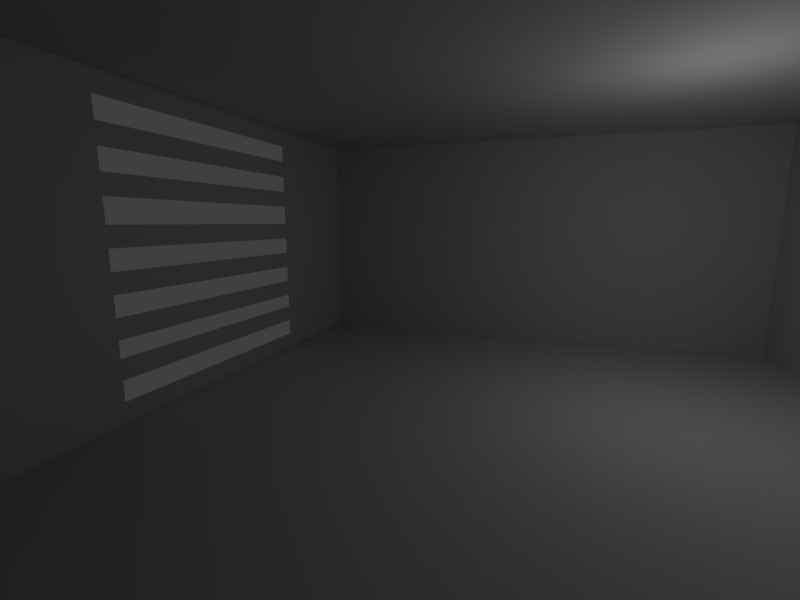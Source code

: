 # Source: media.blend  (saved by Blender 2.52.0; exported with 4.5.12 LTS)
import bpy
from mathutils import Matrix  # noqa: F401  (used for matrix-valued properties, if any)

bpy.ops.wm.read_factory_settings(use_empty=True)
scene = bpy.context.scene
scene.name = 'Scene'

# ---- collections
col_collection_1 = bpy.data.collections.new('Collection 1'); scene.collection.children.link(col_collection_1)

# ---- materials (node trees are filled in below, after node groups)
mat_mat_white = bpy.data.materials.new('mat_white')
mat_mat_white.alpha_threshold = 0.0
mat_mat_white.diffuse_color = (0.6038, 0.6038, 0.6038, 1.0)
mat_mat_white.roughness = 0.5
mat_mat_white.line_color = (0.0, 0.0, 0.0, 1.0)
mat_mat_light = bpy.data.materials.new('mat_light')
mat_mat_light.alpha_threshold = 0.0
mat_mat_light.diffuse_color = (0.8, 0.8, 0.5, 1.0)
mat_mat_light.roughness = 0.5
mat_mat_light.line_color = (0.0, 0.0, 0.0, 1.0)

# ---- material node trees

# ---- world
world_world = bpy.data.worlds.new('World'); scene.world = world_world
world_world.color = (0.05088, 0.05088, 0.05088)
world_world.use_sun_shadow = False
world_world.sun_shadow_jitter_overblur = 0.0
world_world.cycles.sampling_method = 'MANUAL'
world_world.cycles.sample_map_resolution = 256

# ---- cameras
cam_camera = bpy.data.cameras.new('Camera')
cam_camera.clip_end = 100.0
cam_camera.lens = 20.0
cam_camera.ortho_scale = 7.314
cam_camera.dof.focus_distance = 0.0
cam_camera.dof.aperture_fstop = 128.0

# ---- lights
light_spot = bpy.data.lights.new('Spot', 'POINT')
light_spot.transmission_factor = 0.0
light_spot.cutoff_distance = 30.0
light_spot.energy = 100.0
light_spot.shadow_buffer_clip_start = 1.001
light_spot.shadow_soft_size = 1.0
light_spot.shadow_maximum_resolution = 0.006
light_spot.use_absolute_resolution = True
light_spot.cycles.use_multiple_importance_sampling = False

# ---- meshes
me_cube_004 = bpy.data.meshes.new('Cube.004')
me_cube_004.from_pydata([(-9.0, -12.0, -1.0), (-9.0, -4.0, -1.0), (-9.0, -12.0, -0.4), (-9.0, -4.0, -0.4), (-9.0, -12.0, 0.2), (-9.0, -4.0, 0.2), (-9.0, -12.0, 0.8), (-9.0, -4.0, 0.8), (-9.0, -12.0, 3.7), (-9.0, -4.0, 3.7), (-9.0, -12.0, 4.3), (-9.0, -4.0, 4.3), (-9.0, -12.0, 2.5), (-9.0, -4.0, 2.5), (-9.0, -12.0, 3.1), (-9.0, -4.0, 3.1), (-9.0, -12.0, 1.3), (-9.0, -4.0, 1.3), (-9.0, -12.0, 1.9), (-9.0, -4.0, 1.9), (-9.0, -12.0, 5.0), (-9.0, -4.0, 5.0), (-9.0, -12.0, 5.6), (-9.0, -4.0, 5.6), (-9.0, -12.0, 6.2), (-9.0, -4.0, 6.2), (-9.0, -12.0, 6.8), (-9.0, -4.0, 6.8), (-9.0, -12.0, 7.4), (-9.0, -4.0, 7.4), (-9.0, -12.0, 8.0), (-9.0, -4.0, 8.0)], [], [(0, 2, 3, 1), (4, 6, 7, 5), (8, 10, 11, 9), (12, 14, 15, 13), (16, 18, 19, 17), (20, 22, 23, 21), (24, 26, 27, 25), (28, 30, 31, 29)])
_uv = me_cube_004.uv_layers.new(name='UVTex')
_uv.uv.foreach_set('vector', [0.0, 0.0, 1.0, 0.0, 1.0, 1.0, 0.0, 1.0, 0.0, 0.0, 1.0, 0.0, 1.0, 1.0, 0.0, 1.0, 0.0, 0.0, 1.0, 0.0, 1.0, 1.0, 0.0, 1.0, 0.0, 0.0, 1.0, 0.0, 1.0, 1.0, 0.0, 1.0, 0.0, 0.0, 1.0, 0.0, 1.0, 1.0, 0.0, 1.0, 0.0, 0.0, 1.0, 0.0, 1.0, 1.0, 0.0, 1.0, 0.0, 0.0, 1.0, 0.0, 1.0, 1.0, 0.0, 1.0, 0.0, 0.0, 1.0, 0.0, 1.0, 1.0, 0.0, 1.0])
_ca = me_cube_004.color_attributes.new('Col', 'BYTE_COLOR', 'CORNER')
_ca.data.foreach_set('color', [1.0, 1.0, 1.0, 1.0, 1.0, 1.0, 1.0, 1.0, 1.0, 1.0, 1.0, 1.0, 1.0, 1.0, 1.0, 1.0, 1.0, 1.0, 1.0, 1.0, 1.0, 1.0, 1.0, 1.0, 1.0, 1.0, 1.0, 1.0, 1.0, 1.0, 1.0, 1.0, 1.0, 1.0, 1.0, 1.0, 1.0, 1.0, 1.0, 1.0, 1.0, 1.0, 1.0, 1.0, 1.0, 1.0, 1.0, 1.0, 1.0, 1.0, 1.0, 1.0, 1.0, 1.0, 1.0, 1.0, 1.0, 1.0, 1.0, 1.0, 1.0, 1.0, 1.0, 1.0, 1.0, 1.0, 1.0, 1.0, 1.0, 1.0, 1.0, 1.0, 1.0, 1.0, 1.0, 1.0, 1.0, 1.0, 1.0, 1.0, 1.0, 1.0, 1.0, 1.0, 1.0, 1.0, 1.0, 1.0, 1.0, 1.0, 1.0, 1.0, 1.0, 1.0, 1.0, 1.0, 1.0, 1.0, 1.0, 1.0, 1.0, 1.0, 1.0, 1.0, 1.0, 1.0, 1.0, 1.0, 1.0, 1.0, 1.0, 1.0, 1.0, 1.0, 1.0, 1.0, 1.0, 1.0, 1.0, 1.0, 1.0, 1.0, 1.0, 1.0, 1.0, 1.0, 1.0, 1.0])
me_cube_004.materials.append(mat_mat_white)
me_cube_004.use_remesh_preserve_volume = False
me_cube_004.use_remesh_preserve_attributes = False
me_cube_004.use_mirror_vertex_groups = False
me_cube_004.update()
me_mesh = bpy.data.meshes.new('Mesh')
me_mesh.from_pydata([(-0.3737, 0.6238, 1.213), (-0.6695, -1.18, 0.4004), (0.3737, -0.6238, -1.213), (0.6695, 1.18, -0.4004)], [], [(0, 3, 2, 1)])
me_mesh.materials.append(mat_mat_light)
me_mesh.use_remesh_preserve_volume = False
me_mesh.use_remesh_preserve_attributes = False
me_mesh.use_mirror_vertex_groups = False
me_mesh.update()
me_cube_002 = bpy.data.meshes.new('Cube.002')
me_cube_002.from_pydata([(-9.0, -7.0, 8.0), (-9.0, -12.0, 8.0), (-9.0, -7.0, -1.0), (-9.0, -12.0, -1.0)], [], [(0, 2, 3, 1)])
_uv = me_cube_002.uv_layers.new(name='UVTex')
_uv.uv.foreach_set('vector', [1.0, 1.0, 0.0, 1.0, 0.0, 0.0, 1.0, 0.0])
_ca = me_cube_002.color_attributes.new('Col', 'BYTE_COLOR', 'CORNER')
_ca.data.foreach_set('color', [1.0, 1.0, 1.0, 1.0, 1.0, 1.0, 1.0, 1.0, 1.0, 1.0, 1.0, 1.0, 1.0, 1.0, 1.0, 1.0])
me_cube_002.materials.append(mat_mat_white)
me_cube_002.use_remesh_preserve_volume = False
me_cube_002.use_remesh_preserve_attributes = False
me_cube_002.use_mirror_vertex_groups = False
me_cube_002.update()
me_cube_001 = bpy.data.meshes.new('Cube.001')
me_cube_001.from_pydata([(-9.0, -7.0, 8.0), (-9.0, -16.0, 8.0), (-9.0, -7.0, -1.0), (-9.0, -16.0, -1.0)], [], [(0, 2, 3, 1)])
_uv = me_cube_001.uv_layers.new(name='UVTex')
_uv.uv.foreach_set('vector', [1.0, 1.0, 0.0, 1.0, 0.0, 0.0, 1.0, 0.0])
_ca = me_cube_001.color_attributes.new('Col', 'BYTE_COLOR', 'CORNER')
_ca.data.foreach_set('color', [1.0, 1.0, 1.0, 1.0, 1.0, 1.0, 1.0, 1.0, 1.0, 1.0, 1.0, 1.0, 1.0, 1.0, 1.0, 1.0])
me_cube_001.materials.append(mat_mat_white)
me_cube_001.use_remesh_preserve_volume = False
me_cube_001.use_remesh_preserve_attributes = False
me_cube_001.use_mirror_vertex_groups = False
me_cube_001.update()
me_cube = bpy.data.meshes.new('Cube')
me_cube.from_pydata([(10.0, 6.0, -1.0), (10.0, -16.0, -1.0), (-9.0, -16.0, -1.0), (-9.0, 6.0, -1.0), (10.0, 6.0, 8.0), (10.0, -16.0, 8.0), (-9.0, -16.0, 8.0), (-9.0, 6.0, 8.0)], [], [(0, 1, 2, 3), (4, 7, 6, 5), (0, 4, 5, 1), (1, 5, 6, 2), (4, 0, 3, 7)])
_uv = me_cube.uv_layers.new(name='UVTex')
_uv.uv.foreach_set('vector', [0.0, 0.0, 1.0, 0.0, 1.0, 1.0, 0.0, 1.0, 0.0, 0.0, 1.0, 0.0, 1.0, 1.0, 0.0, 1.0, 0.0, 0.0, 1.0, 0.0, 1.0, 1.0, 0.0, 1.0, 0.0, 0.0, 1.0, 0.0, 1.0, 1.0, 0.0, 1.0, 0.0, 0.0, 1.0, 0.0, 1.0, 1.0, 0.0, 1.0])
_ca = me_cube.color_attributes.new('Col', 'BYTE_COLOR', 'CORNER')
_ca.data.foreach_set('color', [1.0, 1.0, 1.0, 1.0, 1.0, 1.0, 1.0, 1.0, 1.0, 1.0, 1.0, 1.0, 1.0, 1.0, 1.0, 1.0, 1.0, 1.0, 1.0, 1.0, 1.0, 1.0, 1.0, 1.0, 1.0, 1.0, 1.0, 1.0, 1.0, 1.0, 1.0, 1.0, 1.0, 1.0, 1.0, 1.0, 1.0, 1.0, 1.0, 1.0, 1.0, 1.0, 1.0, 1.0, 1.0, 1.0, 1.0, 1.0, 1.0, 1.0, 1.0, 1.0, 1.0, 1.0, 1.0, 1.0, 1.0, 1.0, 1.0, 1.0, 1.0, 1.0, 1.0, 1.0, 1.0, 1.0, 1.0, 1.0, 1.0, 1.0, 1.0, 1.0, 1.0, 1.0, 1.0, 1.0, 1.0, 1.0, 1.0, 1.0])
me_cube.materials.append(mat_mat_white)
me_cube.use_remesh_preserve_volume = False
me_cube.use_remesh_preserve_attributes = False
me_cube.use_mirror_vertex_groups = False
me_cube.update()

# ---- objects
ob_cube_004 = bpy.data.objects.new('Cube.004', me_cube_004)
ob_mesh = bpy.data.objects.new('Mesh', me_mesh)
ob_cube_002 = bpy.data.objects.new('Cube.002', me_cube_002)
ob_cube_001 = bpy.data.objects.new('Cube.001', me_cube_001)
ob_cube = bpy.data.objects.new('Cube', me_cube)
ob_lamp = bpy.data.objects.new('Lamp', light_spot)
ob_camera = bpy.data.objects.new('Camera', cam_camera)

# ---- transforms, parenting, visibility, modifiers, constraints
ob_cube_004.location = (-1.0, 9.0, 1.0)
ob_cube_004.lock_rotations_4d = False
ob_cube_004.empty_display_type = 'ARROWS'
ob_cube_004.color = (0.0, 0.0, 0.0, 1.0)
ob_cube_004.lineart.crease_threshold = 0.0
ob_mesh.location = (-33.29, -6.072, 21.51)
ob_mesh.rotation_euler = (0.2078, -2.043, -0.3331)
ob_mesh.empty_display_type = 'ARROWS'
ob_mesh.lineart.crease_threshold = 0.0
ob_cube_002.location = (-1.0, 17.0, 1.0)
ob_cube_002.lock_rotations_4d = False
ob_cube_002.empty_display_type = 'ARROWS'
ob_cube_002.color = (0.0, 0.0, 0.0, 1.0)
ob_cube_002.lineart.crease_threshold = 0.0
ob_cube_001.location = (-1.0, 4.0, 1.0)
ob_cube_001.lock_rotations_4d = False
ob_cube_001.empty_display_type = 'ARROWS'
ob_cube_001.color = (0.0, 0.0, 0.0, 1.0)
ob_cube_001.lineart.crease_threshold = 0.0
ob_cube.location = (-1.0, 4.0, 1.0)
ob_cube.lock_rotations_4d = False
ob_cube.empty_display_type = 'ARROWS'
ob_cube.color = (0.0, 0.0, 0.0, 1.0)
ob_cube.lineart.crease_threshold = 0.0
ob_lamp.location = (4.076, 1.005, 5.904)
ob_lamp.rotation_euler = (0.6503, 0.05522, 1.866)
ob_lamp.lock_rotations_4d = False
ob_lamp.empty_display_type = 'ARROWS'
ob_lamp.color = (0.0, 0.0, 0.0, 0.0)
ob_lamp.lineart.crease_threshold = 0.0
ob_camera.location = (0.6186, -11.31, 5.344)
ob_camera.rotation_euler = (1.399, -4.55e-06, 0.3284)
ob_camera.scale = (1.0, 1.0, 1.0)
ob_camera.lock_rotations_4d = False
ob_camera.empty_display_type = 'ARROWS'
ob_camera.color = (0.0, 0.0, 0.0, 0.0)
ob_camera.display_type = 'WIRE'
ob_camera.lineart.crease_threshold = 0.0

# ---- collection membership
col_collection_1.objects.link(ob_cube_004)
col_collection_1.objects.link(ob_mesh)
col_collection_1.objects.link(ob_cube_002)
col_collection_1.objects.link(ob_cube_001)
col_collection_1.objects.link(ob_cube)
col_collection_1.objects.link(ob_lamp)
col_collection_1.objects.link(ob_camera)

# ---- scene / render settings (as saved in the file)
scene.camera = ob_camera
scene.frame_start = 1; scene.frame_end = 250; scene.frame_set(1)
scene.render.engine = 'BLENDER_EEVEE_NEXT'
scene.render.image_settings.color_mode = 'RGB'
scene.render.image_settings.compression = 90
scene.render.resolution_x = 640
scene.render.resolution_y = 480
scene.render.pixel_aspect_x = 100.0
scene.render.pixel_aspect_y = 100.0
scene.render.dither_intensity = 0.0
scene.render.bake_margin = 2
scene.render.bake_bias = 0.0
scene.cycles.use_denoising = False
scene.cycles.samples = 10
scene.cycles.sampling_pattern = 'TABULATED_SOBOL'
scene.cycles.light_sampling_threshold = 0.0
scene.cycles.use_adaptive_sampling = False
scene.cycles.use_light_tree = False
scene.cycles.blur_glossy = 0.0
scene.cycles.volume_bounces = 1
scene.cycles.pixel_filter_type = 'GAUSSIAN'
scene.cycles.sample_clamp_indirect = 0.0
scene.view_settings.view_transform = 'Standard'
bpy.context.view_layer.update()
